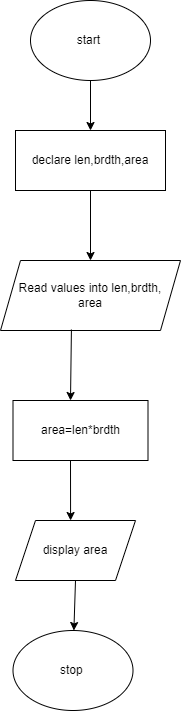

The diagram above was exported from draw.io. Its source (the exported page's mxGraphModel, read from the mxfile embedded in the PNG):
<mxGraphModel dx="756" dy="1505" grid="1" gridSize="10" guides="1" tooltips="1" connect="1" arrows="1" fold="1" page="1" pageScale="1" pageWidth="827" pageHeight="1169" math="0" shadow="0">
  <root>
    <mxCell id="0" />
    <mxCell id="1" parent="0" />
    <mxCell id="_QW1J7t2UbrDGaxoTrh9-1" value="start&amp;nbsp;" style="ellipse;whiteSpace=wrap;html=1;" vertex="1" parent="1">
      <mxGeometry x="320" y="-420" width="120" height="80" as="geometry" />
    </mxCell>
    <mxCell id="_QW1J7t2UbrDGaxoTrh9-2" value="declare len,brdth,area" style="rounded=0;whiteSpace=wrap;html=1;" vertex="1" parent="1">
      <mxGeometry x="305" y="-290" width="150" height="60" as="geometry" />
    </mxCell>
    <mxCell id="_QW1J7t2UbrDGaxoTrh9-3" value="Read values into len,brdth,&lt;br&gt;area" style="shape=parallelogram;perimeter=parallelogramPerimeter;whiteSpace=wrap;html=1;fixedSize=1;" vertex="1" parent="1">
      <mxGeometry x="290" y="-160" width="180" height="70" as="geometry" />
    </mxCell>
    <mxCell id="_QW1J7t2UbrDGaxoTrh9-4" value="stop&amp;nbsp;" style="ellipse;whiteSpace=wrap;html=1;" vertex="1" parent="1">
      <mxGeometry x="302.5" y="210" width="120" height="80" as="geometry" />
    </mxCell>
    <mxCell id="_QW1J7t2UbrDGaxoTrh9-5" value="" style="endArrow=classic;html=1;rounded=0;exitX=0.394;exitY=0.986;exitDx=0;exitDy=0;exitPerimeter=0;entryX=0.5;entryY=0;entryDx=0;entryDy=0;" edge="1" parent="1" source="_QW1J7t2UbrDGaxoTrh9-3">
      <mxGeometry width="50" height="50" relative="1" as="geometry">
        <mxPoint x="390" y="10" as="sourcePoint" />
        <mxPoint x="360" y="-20" as="targetPoint" />
      </mxGeometry>
    </mxCell>
    <mxCell id="_QW1J7t2UbrDGaxoTrh9-6" value="" style="endArrow=classic;html=1;rounded=0;exitX=0.5;exitY=1;exitDx=0;exitDy=0;entryX=0.563;entryY=0;entryDx=0;entryDy=0;entryPerimeter=0;" edge="1" parent="1">
      <mxGeometry width="50" height="50" relative="1" as="geometry">
        <mxPoint x="360" y="40" as="sourcePoint" />
        <mxPoint x="360.08000000000015" y="100.00000000000023" as="targetPoint" />
      </mxGeometry>
    </mxCell>
    <mxCell id="_QW1J7t2UbrDGaxoTrh9-8" value="" style="endArrow=classic;html=1;rounded=0;exitX=0.5;exitY=1;exitDx=0;exitDy=0;entryX=0.5;entryY=0;entryDx=0;entryDy=0;" edge="1" parent="1" source="_QW1J7t2UbrDGaxoTrh9-1" target="_QW1J7t2UbrDGaxoTrh9-2">
      <mxGeometry width="50" height="50" relative="1" as="geometry">
        <mxPoint x="360" y="-280" as="sourcePoint" />
        <mxPoint x="410" y="-330" as="targetPoint" />
      </mxGeometry>
    </mxCell>
    <mxCell id="_QW1J7t2UbrDGaxoTrh9-9" value="" style="endArrow=classic;html=1;rounded=0;exitX=0.5;exitY=1;exitDx=0;exitDy=0;" edge="1" parent="1" source="_QW1J7t2UbrDGaxoTrh9-2" target="_QW1J7t2UbrDGaxoTrh9-3">
      <mxGeometry width="50" height="50" relative="1" as="geometry">
        <mxPoint x="380" y="-160" as="sourcePoint" />
        <mxPoint x="430" y="-210" as="targetPoint" />
      </mxGeometry>
    </mxCell>
    <mxCell id="_QW1J7t2UbrDGaxoTrh9-10" value="area=len*brdth" style="rounded=0;whiteSpace=wrap;html=1;" vertex="1" parent="1">
      <mxGeometry x="302.5" y="-20" width="135" height="60" as="geometry" />
    </mxCell>
    <mxCell id="_QW1J7t2UbrDGaxoTrh9-12" value="display area" style="shape=parallelogram;perimeter=parallelogramPerimeter;whiteSpace=wrap;html=1;fixedSize=1;" vertex="1" parent="1">
      <mxGeometry x="305" y="100" width="120" height="60" as="geometry" />
    </mxCell>
    <mxCell id="_QW1J7t2UbrDGaxoTrh9-13" value="" style="endArrow=classic;html=1;rounded=0;exitX=0.5;exitY=1;exitDx=0;exitDy=0;" edge="1" parent="1" source="_QW1J7t2UbrDGaxoTrh9-12" target="_QW1J7t2UbrDGaxoTrh9-4">
      <mxGeometry width="50" height="50" relative="1" as="geometry">
        <mxPoint x="350" y="350" as="sourcePoint" />
        <mxPoint x="400" y="300" as="targetPoint" />
      </mxGeometry>
    </mxCell>
  </root>
</mxGraphModel>